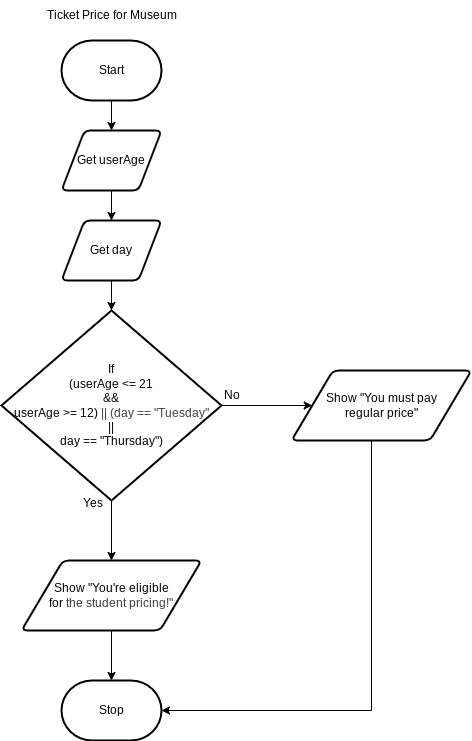

The diagram above was exported from draw.io. Its source (the exported page's mxGraphModel, read from the mxfile embedded in the PNG):
<mxGraphModel dx="1216" dy="706" grid="1" gridSize="10" guides="1" tooltips="1" connect="1" arrows="1" fold="1" page="1" pageScale="1" pageWidth="850" pageHeight="1100" math="0" shadow="0">
  <root>
    <mxCell id="0" />
    <mxCell id="1" parent="0" />
    <mxCell id="19" style="edgeStyle=none;html=1;entryX=0.5;entryY=0;entryDx=0;entryDy=0;" edge="1" parent="1" source="2" target="4">
      <mxGeometry relative="1" as="geometry" />
    </mxCell>
    <mxCell id="2" value="Start" style="strokeWidth=2;html=1;shape=mxgraph.flowchart.terminator;whiteSpace=wrap;" parent="1" vertex="1">
      <mxGeometry x="180" y="60" width="100" height="60" as="geometry" />
    </mxCell>
    <mxCell id="18" style="edgeStyle=none;html=1;entryX=0.5;entryY=0;entryDx=0;entryDy=0;" edge="1" parent="1" source="4" target="5">
      <mxGeometry relative="1" as="geometry" />
    </mxCell>
    <mxCell id="4" value="Get userAge" style="shape=parallelogram;html=1;strokeWidth=2;perimeter=parallelogramPerimeter;whiteSpace=wrap;rounded=1;arcSize=12;size=0.23;" vertex="1" parent="1">
      <mxGeometry x="180" y="150" width="100" height="60" as="geometry" />
    </mxCell>
    <mxCell id="5" value="Get day" style="shape=parallelogram;html=1;strokeWidth=2;perimeter=parallelogramPerimeter;whiteSpace=wrap;rounded=1;arcSize=12;size=0.23;" vertex="1" parent="1">
      <mxGeometry x="180" y="240" width="100" height="60" as="geometry" />
    </mxCell>
    <mxCell id="10" style="edgeStyle=none;html=1;entryX=0.5;entryY=0;entryDx=0;entryDy=0;" edge="1" parent="1" source="6" target="8">
      <mxGeometry relative="1" as="geometry" />
    </mxCell>
    <mxCell id="11" style="edgeStyle=none;html=1;entryX=0;entryY=0.5;entryDx=0;entryDy=0;" edge="1" parent="1" source="6" target="9">
      <mxGeometry relative="1" as="geometry" />
    </mxCell>
    <mxCell id="6" value="If&lt;div&gt;(userAge &amp;lt;= 21&lt;div&gt;&amp;amp;&amp;amp;&lt;div&gt;userAge &amp;gt;= 12)&amp;nbsp;&lt;span style=&quot;color: rgb(63, 63, 63); background-color: transparent;&quot;&gt;||&amp;nbsp;&lt;/span&gt;&lt;span style=&quot;color: rgb(63, 63, 63); background-color: transparent;&quot;&gt;(day == &quot;Tuesday&quot;&lt;/span&gt;&lt;/div&gt;&lt;/div&gt;&lt;div&gt;||&lt;/div&gt;&lt;div&gt;day == &quot;Thursday&quot;)&lt;/div&gt;&lt;/div&gt;" style="strokeWidth=2;html=1;shape=mxgraph.flowchart.decision;whiteSpace=wrap;" vertex="1" parent="1">
      <mxGeometry x="120" y="330" width="220" height="190" as="geometry" />
    </mxCell>
    <mxCell id="8" value="Show &quot;You're eligible&lt;div&gt;for&amp;nbsp;&lt;span style=&quot;color: rgb(63, 63, 63); background-color: transparent;&quot;&gt;the student pricing!&quot;&lt;/span&gt;&lt;/div&gt;" style="shape=parallelogram;html=1;strokeWidth=2;perimeter=parallelogramPerimeter;whiteSpace=wrap;rounded=1;arcSize=12;size=0.23;" vertex="1" parent="1">
      <mxGeometry x="140" y="580" width="180" height="70" as="geometry" />
    </mxCell>
    <mxCell id="9" value="Show &quot;You must pay&lt;div&gt;regular price&lt;span style=&quot;background-color: transparent;&quot;&gt;&quot;&lt;/span&gt;&lt;/div&gt;" style="shape=parallelogram;html=1;strokeWidth=2;perimeter=parallelogramPerimeter;whiteSpace=wrap;rounded=1;arcSize=12;size=0.23;" vertex="1" parent="1">
      <mxGeometry x="410" y="390" width="180" height="70" as="geometry" />
    </mxCell>
    <mxCell id="12" value="Yes" style="text;html=1;align=center;verticalAlign=middle;resizable=0;points=[];autosize=1;strokeColor=none;fillColor=none;" vertex="1" parent="1">
      <mxGeometry x="191" y="508" width="40" height="30" as="geometry" />
    </mxCell>
    <mxCell id="13" value="No" style="text;html=1;align=center;verticalAlign=middle;resizable=0;points=[];autosize=1;strokeColor=none;fillColor=none;" vertex="1" parent="1">
      <mxGeometry x="330" y="400" width="40" height="30" as="geometry" />
    </mxCell>
    <mxCell id="14" value="Stop" style="strokeWidth=2;html=1;shape=mxgraph.flowchart.terminator;whiteSpace=wrap;" vertex="1" parent="1">
      <mxGeometry x="180" y="700" width="100" height="60" as="geometry" />
    </mxCell>
    <mxCell id="15" style="edgeStyle=none;html=1;entryX=0.5;entryY=0;entryDx=0;entryDy=0;entryPerimeter=0;" edge="1" parent="1" source="8" target="14">
      <mxGeometry relative="1" as="geometry" />
    </mxCell>
    <mxCell id="16" style="edgeStyle=orthogonalEdgeStyle;html=1;entryX=1;entryY=0.5;entryDx=0;entryDy=0;entryPerimeter=0;rounded=0;curved=0;" edge="1" parent="1" source="9" target="14">
      <mxGeometry relative="1" as="geometry">
        <Array as="points">
          <mxPoint x="490" y="730" />
        </Array>
      </mxGeometry>
    </mxCell>
    <mxCell id="17" style="edgeStyle=none;html=1;entryX=0.5;entryY=0;entryDx=0;entryDy=0;entryPerimeter=0;" edge="1" parent="1" source="5" target="6">
      <mxGeometry relative="1" as="geometry" />
    </mxCell>
    <mxCell id="20" value="Ticket Price for Museum" style="text;html=1;align=center;verticalAlign=middle;resizable=0;points=[];autosize=1;strokeColor=none;fillColor=none;" vertex="1" parent="1">
      <mxGeometry x="155" y="20" width="150" height="30" as="geometry" />
    </mxCell>
  </root>
</mxGraphModel>